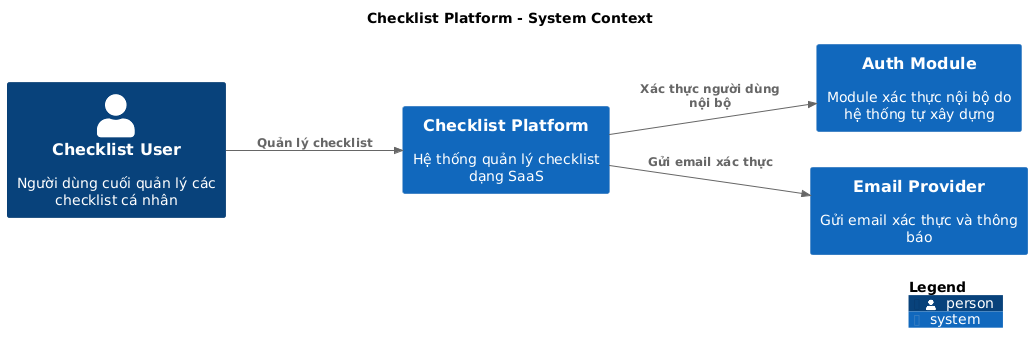

The diagram above was rendered by PlantUML. Its source (embedded in the PNG):
@startuml
set separator none
title Checklist Platform - System Context

left to right direction

!include <C4/C4>
!include <C4/C4_Context>

Person(ChecklistUser, "Checklist User", $descr="Người dùng cuối quản lý các checklist cá nhân", $tags="", $link="")
System(ChecklistPlatform, "Checklist Platform", $descr="Hệ thống quản lý checklist dạng SaaS", $tags="", $link="")
System(AuthModule, "Auth Module", $descr="Module xác thực nội bộ do hệ thống tự xây dựng", $tags="", $link="")
System(EmailProvider, "Email Provider", $descr="Gửi email xác thực và thông báo", $tags="", $link="")

Rel(ChecklistUser, ChecklistPlatform, "Quản lý checklist", $techn="", $tags="", $link="")
Rel(ChecklistPlatform, AuthModule, "Xác thực người dùng nội bộ", $techn="", $tags="", $link="")
Rel(ChecklistPlatform, EmailProvider, "Gửi email xác thực", $techn="", $tags="", $link="")

SHOW_LEGEND(true)
@enduml